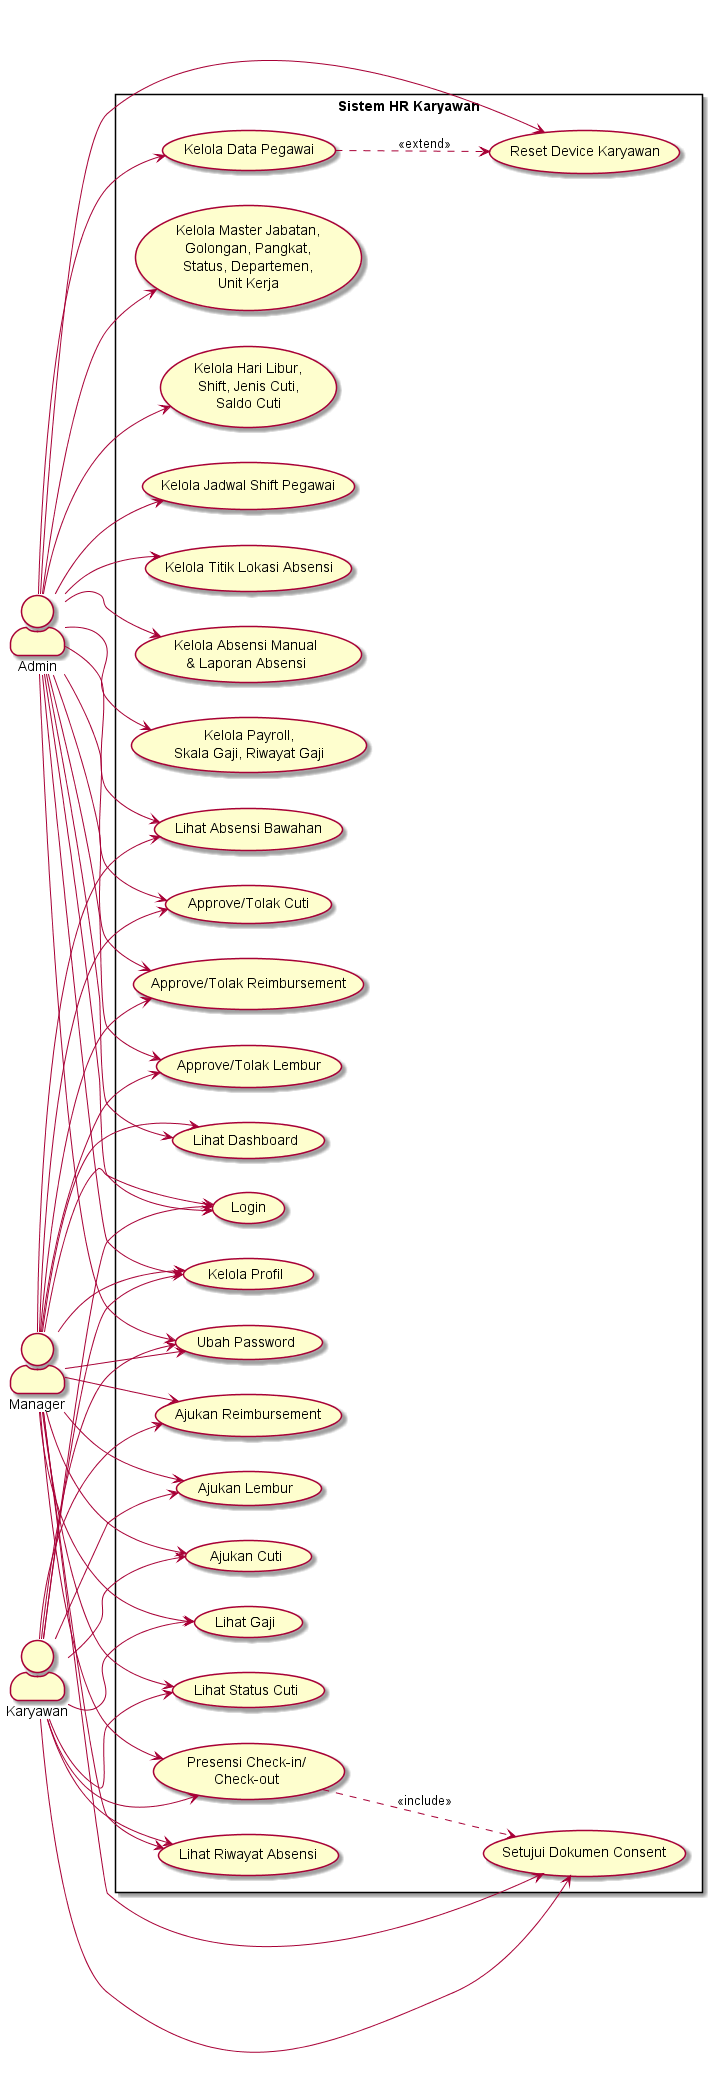

The diagram above was rendered by PlantUML. Its source (embedded in the PNG):
@startuml
left to right direction
skinparam packageStyle rectangle
skinparam actorStyle awesome

actor Admin
actor Manager
actor Karyawan

rectangle "Sistem HR Karyawan" {
  usecase "Login" as UC_Login
  usecase "Lihat Dashboard" as UC_Dashboard
  usecase "Kelola Profil" as UC_Profile
  usecase "Ubah Password" as UC_Password

  usecase "Setujui Dokumen Consent" as UC_Consent
  usecase "Presensi Check-in/\nCheck-out" as UC_Presensi
  usecase "Lihat Riwayat Absensi" as UC_RiwayatAbsensi
  usecase "Lihat Absensi Bawahan" as UC_AbsensiBawahan

  usecase "Ajukan Cuti" as UC_AjukanCuti
  usecase "Lihat Status Cuti" as UC_StatusCuti
  usecase "Approve/Tolak Cuti" as UC_ApproveCuti

  usecase "Ajukan Reimbursement" as UC_Reimburse
  usecase "Approve/Tolak Reimbursement" as UC_ApproveReimburse

  usecase "Ajukan Lembur" as UC_Lembur
  usecase "Approve/Tolak Lembur" as UC_ApproveLembur

  usecase "Lihat Gaji" as UC_LihatGaji

  usecase "Kelola Data Pegawai" as UC_Pegawai
  usecase "Reset Device Karyawan" as UC_ResetDevice
  usecase "Kelola Master Jabatan,\nGolongan, Pangkat,\nStatus, Departemen,\nUnit Kerja" as UC_MasterPegawai
  usecase "Kelola Hari Libur,\nShift, Jenis Cuti,\nSaldo Cuti" as UC_MasterJadwal
  usecase "Kelola Jadwal Shift Pegawai" as UC_JadwalPegawai
  usecase "Kelola Titik Lokasi Absensi" as UC_Lokasi
  usecase "Kelola Absensi Manual\n& Laporan Absensi" as UC_AbsensiAdmin
  usecase "Kelola Payroll,\nSkala Gaji, Riwayat Gaji" as UC_Payroll
}

Admin --> UC_Login
Admin --> UC_Dashboard
Admin --> UC_Profile
Admin --> UC_Password
Admin --> UC_AbsensiBawahan
Admin --> UC_ApproveCuti
Admin --> UC_ApproveReimburse
Admin --> UC_ApproveLembur
Admin --> UC_Pegawai
Admin --> UC_ResetDevice
Admin --> UC_MasterPegawai
Admin --> UC_MasterJadwal
Admin --> UC_JadwalPegawai
Admin --> UC_Lokasi
Admin --> UC_AbsensiAdmin
Admin --> UC_Payroll

Manager --> UC_Login
Manager --> UC_Dashboard
Manager --> UC_Profile
Manager --> UC_Password
Manager --> UC_Consent
Manager --> UC_Presensi
Manager --> UC_RiwayatAbsensi
Manager --> UC_AbsensiBawahan
Manager --> UC_AjukanCuti
Manager --> UC_StatusCuti
Manager --> UC_ApproveCuti
Manager --> UC_Reimburse
Manager --> UC_ApproveReimburse
Manager --> UC_Lembur
Manager --> UC_ApproveLembur
Manager --> UC_LihatGaji

Karyawan --> UC_Login
Karyawan --> UC_Profile
Karyawan --> UC_Password
Karyawan --> UC_Consent
Karyawan --> UC_Presensi
Karyawan --> UC_RiwayatAbsensi
Karyawan --> UC_AjukanCuti
Karyawan --> UC_StatusCuti
Karyawan --> UC_Reimburse
Karyawan --> UC_Lembur
Karyawan --> UC_LihatGaji

UC_Presensi ..> UC_Consent : <<include>>
UC_Pegawai ..> UC_ResetDevice : <<extend>>
@enduml